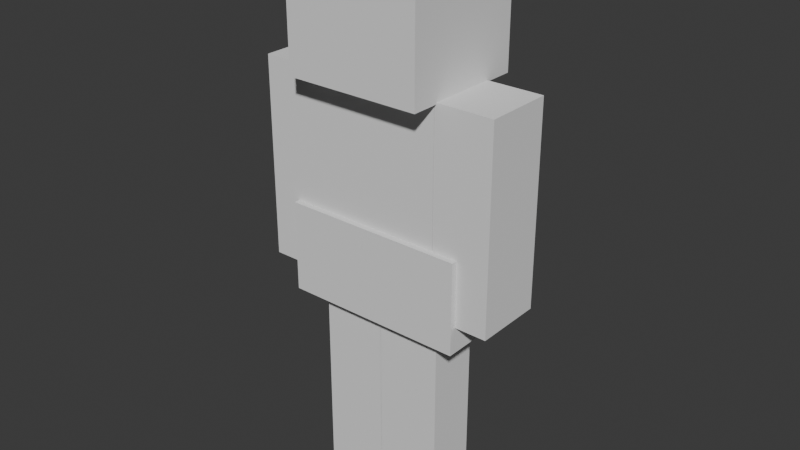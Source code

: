 # Source: Half-Saiyan.blend  (saved by Blender 5.1.30; exported with 4.5.12 LTS)
import bpy
from mathutils import Matrix  # noqa: F401  (used for matrix-valued properties, if any)

bpy.ops.wm.read_factory_settings(use_empty=True)
scene = bpy.context.scene
scene.name = 'Scene'

# ---- collections
col_collection = bpy.data.collections.new('Collection'); scene.collection.children.link(col_collection)

# ---- world
world_world = bpy.data.worlds.new('World'); scene.world = world_world
world_world.use_nodes = True; world_world.node_tree.nodes.clear()
_N = world_world.node_tree.nodes; _L = world_world.node_tree.links
n0 = _N.new('ShaderNodeOutputWorld'); n0.name = 'World Output'; n0.location = (200, 100)
n1 = _N.new('ShaderNodeBackground'); n1.name = 'Background'; n1.location = (-200, 100)
n1.inputs[0].default_value = (0.05088, 0.05088, 0.05088, 1.0)
_L.new(n1.outputs[0], n0.inputs[0])
n0.is_active_output = True
world_world.color = (0.05088, 0.05088, 0.05088)
world_world.sun_shadow_jitter_overblur = 0.0

# ---- meshes
me_cube_004 = bpy.data.meshes.new('Cube.004')
me_cube_004.from_pydata([(-0.4678, -2.03, 4.095), (-0.4678, -2.03, 6.833), (-0.4678, -1.199, 4.095), (-0.4678, -1.199, 6.833), (0.4678, -2.03, 4.095), (0.4678, -2.03, 6.833), (0.4678, -1.199, 4.095), (0.4678, -1.199, 6.833)], [], [(0, 1, 3, 2), (2, 3, 7, 6), (6, 7, 5, 4), (4, 5, 1, 0), (2, 6, 4, 0), (7, 3, 1, 5)])
_uv = me_cube_004.uv_layers.new(name='UVMap')
_uv.uv.foreach_set('vector', [0.375, 0.0, 0.625, 0.0, 0.625, 0.25, 0.375, 0.25, 0.375, 0.25, 0.625, 0.25, 0.625, 0.5, 0.375, 0.5, 0.375, 0.5, 0.625, 0.5, 0.625, 0.75, 0.375, 0.75, 0.375, 0.75, 0.625, 0.75, 0.625, 1.0, 0.375, 1.0, 0.125, 0.5, 0.375, 0.5, 0.375, 0.75, 0.125, 0.75, 0.625, 0.5, 0.875, 0.5, 0.875, 0.75, 0.625, 0.75])
me_cube_004.update()
me_cube_008 = bpy.data.meshes.new('Cube.008')
me_cube_008.from_pydata([(-0.4678, -1.211, 3.469), (-0.4678, -0.3116, 3.469), (-0.4678, -1.211, 6.833), (0.4678, -1.211, 3.469), (0.4678, -1.211, 6.833), (0.4678, -0.3116, 3.469), (0.4678, -0.3116, 6.833), (0.4678, 0.5875, 3.469), (0.4678, 0.5875, 6.833), (-0.4678, 0.5875, 3.469), (-0.4678, 0.5875, 6.833), (-0.4678, -0.3116, 6.833), (0.5461, -1.558, 1.713), (0.5461, -1.558, 3.788), (-0.5507, -1.558, 1.713), (-0.5507, -1.558, 3.788), (0.5461, 0.9464, 1.713), (0.5461, 0.9464, 3.788), (-0.5507, 0.9464, 1.713), (-0.5507, 0.9464, 3.788)], [], [(0, 2, 11, 1), (1, 5, 3, 0), (3, 4, 2, 0), (5, 6, 4, 3), (1, 9, 7, 5), (11, 6, 5, 1), (5, 7, 8, 6), (7, 9, 10, 8), (9, 1, 11, 10), (6, 8, 10, 11), (6, 11, 2, 4), (12, 13, 15, 14), (14, 15, 19, 18), (18, 19, 17, 16), (16, 17, 13, 12), (14, 18, 16, 12), (19, 15, 13, 17)])
_uv = me_cube_008.uv_layers.new(name='UVMap')
_uv.uv.foreach_set('vector', [0.375, 0.0, 0.625, 0.0, 0.625, 0.125, 0.375, 0.125, 0.125, 0.625, 0.375, 0.625, 0.375, 0.75, 0.125, 0.75, 0.375, 0.75, 0.625, 0.75, 0.625, 1.0, 0.375, 1.0, 0.375, 0.625, 0.625, 0.625, 0.625, 0.75, 0.375, 0.75, 0.125, 0.625, 0.125, 0.75, 0.375, 0.75, 0.375, 0.625, 0.625, 0.125, 0.625, 0.625, 0.375, 0.625, 0.375, 0.125, 0.375, 0.625, 0.375, 0.75, 0.625, 0.75, 0.625, 0.625, 0.375, 0.75, 0.375, 1.0, 0.625, 1.0, 0.625, 0.75, 0.375, 0.0, 0.375, 0.125, 0.625, 0.125, 0.625, 0.0, 0.625, 0.625, 0.625, 0.75, 0.875, 0.75, 0.875, 0.625, 0.625, 0.625, 0.875, 0.625, 0.875, 0.75, 0.625, 0.75, 0.375, 0.0, 0.625, 0.0, 0.625, 0.25, 0.375, 0.25, 0.375, 0.25, 0.625, 0.25, 0.625, 0.5, 0.375, 0.5, 0.375, 0.5, 0.625, 0.5, 0.625, 0.75, 0.375, 0.75, 0.375, 0.75, 0.625, 0.75, 0.625, 1.0, 0.375, 1.0, 0.125, 0.5, 0.375, 0.5, 0.375, 0.75, 0.125, 0.75, 0.625, 0.5, 0.875, 0.5, 0.875, 0.75, 0.625, 0.75])
me_cube_008.update()
me_cube_013 = bpy.data.meshes.new('Cube.013')
me_cube_013.from_pydata([(-0.4678, 1.407, 4.095), (-0.4678, 0.5763, 4.095), (-0.4678, 1.407, 6.833), (0.4678, 1.407, 4.095), (0.4678, 0.5763, 4.095), (0.4678, 1.407, 6.833), (0.4678, 0.5763, 6.833), (-0.4678, 0.5763, 6.833)], [], [(1, 0, 3, 4), (0, 1, 7, 2), (3, 0, 2, 5), (4, 3, 5, 6), (6, 5, 2, 7), (1, 4, 6, 7)])
_uv = me_cube_013.uv_layers.new(name='UVMap')
_uv.uv.foreach_set('vector', [0.125, 0.5, 0.125, 0.75, 0.375, 0.75, 0.375, 0.5, 0.375, 0.0, 0.375, 0.25, 0.625, 0.25, 0.625, 0.0, 0.375, 0.75, 0.375, 1.0, 0.625, 1.0, 0.625, 0.75, 0.375, 0.5, 0.375, 0.75, 0.625, 0.75, 0.625, 0.5, 0.625, 0.5, 0.625, 0.75, 0.875, 0.75, 0.875, 0.5, 0.375, 0.25, 0.375, 0.5, 0.625, 0.5, 0.625, 0.25])
me_cube_013.update()
me_cube_016 = bpy.data.meshes.new('Cube.016')
me_cube_016.from_pydata([(-1.0, -1.992, -1.0), (-1.0, -1.992, 1.0), (-1.0, 0.007761, -1.0), (-1.0, 0.007761, 1.0), (1.0, -1.992, -1.0), (1.0, -1.992, 1.0), (1.0, 0.007761, -1.0), (1.0, 0.007761, 1.0)], [], [(0, 1, 3, 2), (2, 3, 7, 6), (6, 7, 5, 4), (4, 5, 1, 0), (2, 6, 4, 0), (7, 3, 1, 5)])
_uv = me_cube_016.uv_layers.new(name='UVMap')
_uv.uv.foreach_set('vector', [0.375, 0.0, 0.625, 0.0, 0.625, 0.25, 0.375, 0.25, 0.375, 0.25, 0.625, 0.25, 0.625, 0.5, 0.375, 0.5, 0.375, 0.5, 0.625, 0.5, 0.625, 0.75, 0.375, 0.75, 0.375, 0.75, 0.625, 0.75, 0.625, 1.0, 0.375, 1.0, 0.125, 0.5, 0.375, 0.5, 0.375, 0.75, 0.125, 0.75, 0.625, 0.5, 0.875, 0.5, 0.875, 0.75, 0.625, 0.75])
me_cube_016.update()
me_cube_018 = bpy.data.meshes.new('Cube.018')
me_cube_018.from_pydata([(-1.0, -1.0, -1.0), (-1.0, -1.0, 1.0), (-1.0, 1.0, -1.0), (-1.0, 1.0, 1.0), (1.0, -1.0, -1.0), (1.0, -1.0, 1.0), (1.0, 1.0, -1.0), (1.0, 1.0, 1.0)], [], [(0, 1, 3, 2), (2, 3, 7, 6), (6, 7, 5, 4), (4, 5, 1, 0), (2, 6, 4, 0), (7, 3, 1, 5)])
_uv = me_cube_018.uv_layers.new(name='UVMap')
_uv.uv.foreach_set('vector', [0.375, 0.0, 0.625, 0.0, 0.625, 0.25, 0.375, 0.25, 0.375, 0.25, 0.625, 0.25, 0.625, 0.5, 0.375, 0.5, 0.375, 0.5, 0.625, 0.5, 0.625, 0.75, 0.375, 0.75, 0.375, 0.75, 0.625, 0.75, 0.625, 1.0, 0.375, 1.0, 0.125, 0.5, 0.375, 0.5, 0.375, 0.75, 0.125, 0.75, 0.625, 0.5, 0.875, 0.5, 0.875, 0.75, 0.625, 0.75])
me_cube_018.update()
me_cube_020 = bpy.data.meshes.new('Cube.020')
me_cube_020.from_pydata([(-1.0, 1.992, -1.0), (-1.0, -0.007761, -1.0), (-1.0, 1.992, 1.0), (1.0, 1.992, -1.0), (1.0, -0.007761, -1.0), (1.0, 1.992, 1.0), (1.0, -0.007761, 1.0), (-1.0, -0.007761, 1.0)], [], [(1, 0, 3, 4), (0, 1, 7, 2), (3, 0, 2, 5), (4, 3, 5, 6), (6, 5, 2, 7), (1, 4, 6, 7)])
_uv = me_cube_020.uv_layers.new(name='UVMap')
_uv.uv.foreach_set('vector', [0.125, 0.5, 0.125, 0.75, 0.375, 0.75, 0.375, 0.5, 0.375, 0.0, 0.375, 0.25, 0.625, 0.25, 0.625, 0.0, 0.375, 0.75, 0.375, 1.0, 0.625, 1.0, 0.625, 0.75, 0.375, 0.5, 0.375, 0.75, 0.625, 0.75, 0.625, 0.5, 0.625, 0.5, 0.625, 0.75, 0.875, 0.75, 0.875, 0.5, 0.375, 0.25, 0.375, 0.5, 0.625, 0.5, 0.625, 0.25])
me_cube_020.update()

# ---- objects
ob_rightarm = bpy.data.objects.new('rightarm', me_cube_004)
ob_body = bpy.data.objects.new('body', me_cube_008)
ob_leftarm = bpy.data.objects.new('leftarm', me_cube_013)
ob_rightleg = bpy.data.objects.new('rightleg', me_cube_016)
ob_head = bpy.data.objects.new('head', me_cube_018)
ob_leftleg = bpy.data.objects.new('leftleg', me_cube_020)

# ---- transforms, parenting, visibility, modifiers, constraints
ob_rightarm.location = (0.05385, -0.1039, 5.96e-08)
ob_rightarm.rotation_euler = (0.0, -0.0, -1.571)
ob_rightarm.scale = (1.0, 0.95, 1.0)
ob_body.location = (0.1039, -0.1039, 2.701)
ob_body.rotation_euler = (0.0, -0.0, -1.571)
ob_body.scale = (1.0, 1.0, 0.6044)
ob_leftarm.location = (0.1539, -0.1039, 5.96e-08)
ob_leftarm.rotation_euler = (0.0, -0.0, -1.571)
ob_leftarm.scale = (1.0, 0.95, 1.0)
ob_rightleg.location = (-0.2077, -0.1039, 2.93)
ob_rightleg.rotation_euler = (0.0, -0.0, -1.571)
ob_rightleg.scale = (0.3512, 0.4494, 1.866)
ob_head.location = (-0.2023, -0.08777, 7.733)
ob_head.scale = (0.9279, 0.8608, 0.9187)
ob_leftleg.location = (-0.2077, -0.1039, 2.93)
ob_leftleg.rotation_euler = (0.0, -0.0, -1.571)
ob_leftleg.scale = (0.3512, 0.4494, 1.866)

# ---- collection membership
col_collection.objects.link(ob_rightarm)
col_collection.objects.link(ob_body)
col_collection.objects.link(ob_leftarm)
col_collection.objects.link(ob_rightleg)
col_collection.objects.link(ob_head)
col_collection.objects.link(ob_leftleg)

# ---- scene / render settings (as saved in the file)
scene.frame_start = 1; scene.frame_end = 250; scene.frame_set(1)
scene.render.engine = 'BLENDER_EEVEE_NEXT'
scene.render.bake_bias = 0.0
scene.render.bake_samples = 0
scene.cycles.sampling_pattern = 'TABULATED_SOBOL'
scene.eevee.use_volume_custom_range = False
bpy.context.view_layer.update()

# ---- added for rendering (the .blend has no active camera and no usable light): camera, sun
cam_auto = bpy.data.cameras.new('AutoCamera')
cam_auto.lens = 50.0
cam_auto.sensor_width = 36.0
cam_auto.clip_end = 1000.0
ob_auto_camera = bpy.data.objects.new('AutoCamera', cam_auto)
scene.collection.objects.link(ob_auto_camera)
ob_auto_camera.location = (7.65097, -9.49949, 11.1321)
ob_auto_camera.rotation_euler = (1.09748, -7.21219e-08, 0.694738)
scene.camera = ob_auto_camera
light_auto_sun = bpy.data.lights.new('AutoSun', 'SUN')
light_auto_sun.energy = 3.0
light_auto_sun.angle = 0.0523599
ob_auto_sun = bpy.data.objects.new('AutoSun', light_auto_sun)
scene.collection.objects.link(ob_auto_sun)
ob_auto_sun.rotation_euler = (0.872665, 0.174533, 0.523599)
bpy.context.view_layer.update()
